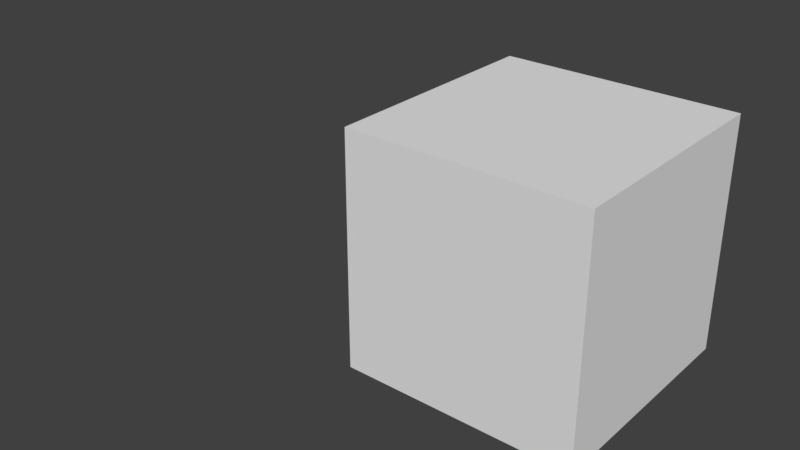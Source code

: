 # Source: drag_axis_w_detents.test.blend  (saved by Blender 2.78.0; exported with 4.5.12 LTS)
import bpy
from mathutils import Matrix  # noqa: F401  (used for matrix-valued properties, if any)

bpy.ops.wm.read_factory_settings(use_empty=True)
scene = bpy.context.scene
scene.name = 'Scene'

# ---- collections
col_collection_1 = bpy.data.collections.new('Collection 1'); scene.collection.children.link(col_collection_1)
col_collection_1.hide_render = True
col_collection_1.hide_viewport = True
col_collection_2 = bpy.data.collections.new('Collection 2'); scene.collection.children.link(col_collection_2)
col_collection_2.hide_render = True
col_collection_2.hide_viewport = True
col_collection_3 = bpy.data.collections.new('Collection 3'); scene.collection.children.link(col_collection_3)
col_collection_3.hide_render = True
col_collection_3.hide_viewport = True
col_collection_4 = bpy.data.collections.new('Collection 4'); scene.collection.children.link(col_collection_4)
col_collection_4.hide_render = True
col_collection_4.hide_viewport = True
col_collection_5 = bpy.data.collections.new('Collection 5'); scene.collection.children.link(col_collection_5)
col_collection_5.hide_render = True
col_collection_5.hide_viewport = True
col_collection_6 = bpy.data.collections.new('Collection 6'); scene.collection.children.link(col_collection_6)
col_collection_6.hide_render = True
col_collection_6.hide_viewport = True
col_collection_7 = bpy.data.collections.new('Collection 7'); scene.collection.children.link(col_collection_7)
col_collection_7.hide_render = True
col_collection_7.hide_viewport = True
col_collection_8 = bpy.data.collections.new('Collection 8'); scene.collection.children.link(col_collection_8)
col_collection_8.hide_render = True
col_collection_8.hide_viewport = True
col_collection_9 = bpy.data.collections.new('Collection 9'); scene.collection.children.link(col_collection_9)
col_collection_9.hide_render = True
col_collection_9.hide_viewport = True
col_collection_10 = bpy.data.collections.new('Collection 10'); scene.collection.children.link(col_collection_10)

# ---- materials (node trees are filled in below, after node groups)
mat_material = bpy.data.materials.new('Material')
mat_material.alpha_threshold = 0.0
mat_material.use_transparent_shadow = False
mat_material.roughness = 0.5

# ---- material node trees

# ---- world
world_world = bpy.data.worlds.new('World'); scene.world = world_world
world_world.color = (0.05088, 0.05088, 0.05088)
world_world.use_sun_shadow = False
world_world.sun_shadow_jitter_overblur = 0.0
world_world.cycles.sampling_method = 'MANUAL'

# ---- meshes
me_cube_000 = bpy.data.meshes.new('Cube.000')
me_cube_000.from_pydata([(-1.0, -1.0, -1.0), (-1.0, -1.0, 1.0), (-1.0, 1.0, -1.0), (-1.0, 1.0, 1.0), (1.0, -1.0, -1.0), (1.0, -1.0, 1.0), (1.0, 1.0, -1.0), (1.0, 1.0, 1.0)], [], [(0, 1, 3, 2), (2, 3, 7, 6), (6, 7, 5, 4), (4, 5, 1, 0), (2, 6, 4, 0), (7, 3, 1, 5)])
me_cube_000.materials.append(mat_material)
me_cube_000.use_remesh_preserve_volume = False
me_cube_000.use_remesh_preserve_attributes = False
me_cube_000.use_mirror_vertex_groups = False
me_cube_000.update()
me_cube_002 = bpy.data.meshes.new('Cube.002')
me_cube_002.from_pydata([(-1.0, -1.0, -1.0), (-1.0, -1.0, 1.0), (-1.0, 1.0, -1.0), (-1.0, 1.0, 1.0), (1.0, -1.0, -1.0), (1.0, -1.0, 1.0), (1.0, 1.0, -1.0), (1.0, 1.0, 1.0)], [], [(0, 1, 3, 2), (2, 3, 7, 6), (6, 7, 5, 4), (4, 5, 1, 0), (2, 6, 4, 0), (7, 3, 1, 5)])
me_cube_002.materials.append(mat_material)
me_cube_002.use_remesh_preserve_volume = False
me_cube_002.use_remesh_preserve_attributes = False
me_cube_002.use_mirror_vertex_groups = False
me_cube_002.update()
me_cube_003 = bpy.data.meshes.new('Cube.003')
me_cube_003.from_pydata([(-1.0, -1.0, -1.0), (-1.0, -1.0, 1.0), (-1.0, 1.0, -1.0), (-1.0, 1.0, 1.0), (1.0, -1.0, -1.0), (1.0, -1.0, 1.0), (1.0, 1.0, -1.0), (1.0, 1.0, 1.0)], [], [(0, 1, 3, 2), (2, 3, 7, 6), (6, 7, 5, 4), (4, 5, 1, 0), (2, 6, 4, 0), (7, 3, 1, 5)])
me_cube_003.materials.append(mat_material)
me_cube_003.use_remesh_preserve_volume = False
me_cube_003.use_remesh_preserve_attributes = False
me_cube_003.use_mirror_vertex_groups = False
me_cube_003.update()
me_cube_004 = bpy.data.meshes.new('Cube.004')
me_cube_004.from_pydata([(-1.0, -1.0, -1.0), (-1.0, -1.0, 1.0), (-1.0, 1.0, -1.0), (-1.0, 1.0, 1.0), (1.0, -1.0, -1.0), (1.0, -1.0, 1.0), (1.0, 1.0, -1.0), (1.0, 1.0, 1.0)], [], [(0, 1, 3, 2), (2, 3, 7, 6), (6, 7, 5, 4), (4, 5, 1, 0), (2, 6, 4, 0), (7, 3, 1, 5)])
me_cube_004.materials.append(mat_material)
me_cube_004.use_remesh_preserve_volume = False
me_cube_004.use_remesh_preserve_attributes = False
me_cube_004.use_mirror_vertex_groups = False
me_cube_004.update()
me_cube_005 = bpy.data.meshes.new('Cube.005')
me_cube_005.from_pydata([(-1.0, -1.0, -1.0), (-1.0, -1.0, 1.0), (-1.0, 1.0, -1.0), (-1.0, 1.0, 1.0), (1.0, -1.0, -1.0), (1.0, -1.0, 1.0), (1.0, 1.0, -1.0), (1.0, 1.0, 1.0)], [], [(0, 1, 3, 2), (2, 3, 7, 6), (6, 7, 5, 4), (4, 5, 1, 0), (2, 6, 4, 0), (7, 3, 1, 5)])
me_cube_005.materials.append(mat_material)
me_cube_005.use_remesh_preserve_volume = False
me_cube_005.use_remesh_preserve_attributes = False
me_cube_005.use_mirror_vertex_groups = False
me_cube_005.update()
me_cube = bpy.data.meshes.new('Cube')
me_cube.from_pydata([(-1.0, -1.0, -1.0), (-1.0, -1.0, 1.0), (-1.0, 1.0, -1.0), (-1.0, 1.0, 1.0), (1.0, -1.0, -1.0), (1.0, -1.0, 1.0), (1.0, 1.0, -1.0), (1.0, 1.0, 1.0)], [], [(0, 1, 3, 2), (2, 3, 7, 6), (6, 7, 5, 4), (4, 5, 1, 0), (2, 6, 4, 0), (7, 3, 1, 5)])
me_cube.materials.append(mat_material)
me_cube.use_remesh_preserve_volume = False
me_cube.use_remesh_preserve_attributes = False
me_cube.use_mirror_vertex_groups = False
me_cube.update()
me_cube_006 = bpy.data.meshes.new('Cube.006')
me_cube_006.from_pydata([(-1.0, -1.0, -1.0), (-1.0, -1.0, 1.0), (-1.0, 1.0, -1.0), (-1.0, 1.0, 1.0), (1.0, -1.0, -1.0), (1.0, -1.0, 1.0), (1.0, 1.0, -1.0), (1.0, 1.0, 1.0)], [], [(0, 1, 3, 2), (2, 3, 7, 6), (6, 7, 5, 4), (4, 5, 1, 0), (2, 6, 4, 0), (7, 3, 1, 5)])
me_cube_006.materials.append(mat_material)
me_cube_006.use_remesh_preserve_volume = False
me_cube_006.use_remesh_preserve_attributes = False
me_cube_006.use_mirror_vertex_groups = False
me_cube_006.update()
me_cube_007 = bpy.data.meshes.new('Cube.007')
me_cube_007.from_pydata([(-1.0, -1.0, -1.0), (-1.0, -1.0, 1.0), (-1.0, 1.0, -1.0), (-1.0, 1.0, 1.0), (1.0, -1.0, -1.0), (1.0, -1.0, 1.0), (1.0, 1.0, -1.0), (1.0, 1.0, 1.0)], [], [(0, 1, 3, 2), (2, 3, 7, 6), (6, 7, 5, 4), (4, 5, 1, 0), (2, 6, 4, 0), (7, 3, 1, 5)])
me_cube_007.materials.append(mat_material)
me_cube_007.use_remesh_preserve_volume = False
me_cube_007.use_remesh_preserve_attributes = False
me_cube_007.use_mirror_vertex_groups = False
me_cube_007.update()
me_cube_008 = bpy.data.meshes.new('Cube.008')
me_cube_008.from_pydata([(-1.0, -1.0, -1.0), (-1.0, -1.0, 1.0), (-1.0, 1.0, -1.0), (-1.0, 1.0, 1.0), (1.0, -1.0, -1.0), (1.0, -1.0, 1.0), (1.0, 1.0, -1.0), (1.0, 1.0, 1.0)], [], [(0, 1, 3, 2), (2, 3, 7, 6), (6, 7, 5, 4), (4, 5, 1, 0), (2, 6, 4, 0), (7, 3, 1, 5)])
me_cube_008.materials.append(mat_material)
me_cube_008.use_remesh_preserve_volume = False
me_cube_008.use_remesh_preserve_attributes = False
me_cube_008.use_mirror_vertex_groups = False
me_cube_008.update()
me_cube_001 = bpy.data.meshes.new('Cube.001')
me_cube_001.from_pydata([(-1.0, -1.0, -1.0), (-1.0, -1.0, 1.0), (-1.0, 1.0, -1.0), (-1.0, 1.0, 1.0), (1.0, -1.0, -1.0), (1.0, -1.0, 1.0), (1.0, 1.0, -1.0), (1.0, 1.0, 1.0)], [], [(0, 1, 3, 2), (2, 3, 7, 6), (6, 7, 5, 4), (4, 5, 1, 0), (2, 6, 4, 0), (7, 3, 1, 5)])
me_cube_001.materials.append(mat_material)
me_cube_001.use_remesh_preserve_volume = False
me_cube_001.use_remesh_preserve_attributes = False
me_cube_001.use_mirror_vertex_groups = False
me_cube_001.update()
me_cube_009 = bpy.data.meshes.new('Cube.009')
me_cube_009.from_pydata([(-1.0, -1.0, -1.0), (-1.0, -1.0, 1.0), (-1.0, 1.0, -1.0), (-1.0, 1.0, 1.0), (1.0, -1.0, -1.0), (1.0, -1.0, 1.0), (1.0, 1.0, -1.0), (1.0, 1.0, 1.0)], [], [(0, 1, 3, 2), (2, 3, 7, 6), (6, 7, 5, 4), (4, 5, 1, 0), (2, 6, 4, 0), (7, 3, 1, 5)])
me_cube_009.materials.append(mat_material)
me_cube_009.use_remesh_preserve_volume = False
me_cube_009.use_remesh_preserve_attributes = False
me_cube_009.use_mirror_vertex_groups = False
me_cube_009.update()

# ---- objects
ob_01_parent_driven_by_two_datarefs = bpy.data.objects.new('01_parent_driven_by_two_datarefs', None)
ob_empty_define_drag_axis_001 = bpy.data.objects.new('Empty_define_drag_axis.001', None)
ob_cube_define_detent_axis_001 = bpy.data.objects.new('Cube_define_detent_axis.001', me_cube_000)
ob_02_parent_has_three_non_clamping_keyframes = bpy.data.objects.new('02_parent_has_three_non_clamping_keyframes', None)
ob_empty_define_drag_axis_002 = bpy.data.objects.new('Empty_define_drag_axis.002', None)
ob_cube_define_detent_axis_002 = bpy.data.objects.new('Cube_define_detent_axis.002', me_cube_002)
ob_03_translation_bone_driven_by_two_datarefs = bpy.data.objects.new('03_translation_bone_driven_by_two_datarefs', None)
ob_empty_define_drag_axis_003 = bpy.data.objects.new('Empty_define_drag_axis.003', None)
ob_cube_define_detent_axis_003 = bpy.data.objects.new('Cube_define_detent_axis.003', me_cube_003)
ob_04_translation_bone_has_three_non_clamping_keyframes = bpy.data.objects.new('04_translation_bone_has_three_non_clamping_keyframes', None)
ob_empty_define_drag_axis_004 = bpy.data.objects.new('Empty_define_drag_axis.004', None)
ob_cube_define_detent_axis_004 = bpy.data.objects.new('Cube_define_detent_axis.004', me_cube_004)
ob_05_translation_bone_not_a_leaf = bpy.data.objects.new('05_translation_bone_not_a_leaf', None)
ob_empty_define_drag_axis_005 = bpy.data.objects.new('Empty_define_drag_axis.005', None)
ob_cube_define_detent_axis_005 = bpy.data.objects.new('Cube_define_detent_axis.005', me_cube_005)
ob_cube_define_detent_axis_no_longer_a_leaf = bpy.data.objects.new('Cube_define_detent_axis_no_longer_a_leaf', me_cube)
ob_06_translation_bone_has_non_anim_parent = bpy.data.objects.new('06_translation_bone_has_non_anim_parent', None)
ob_empty_define_drag_axis_006 = bpy.data.objects.new('Empty_define_drag_axis.006', None)
ob_cube_define_detent_axis_006 = bpy.data.objects.new('Cube_define_detent_axis.006', me_cube_006)
ob_07_translation_bone_does_not_start_or_end_at_origin = bpy.data.objects.new('07_translation_bone_does_not_start_or_end_at_origin', None)
ob_empty_define_drag_axis_007 = bpy.data.objects.new('Empty_define_drag_axis.007', None)
ob_cube_define_detent_axis_007 = bpy.data.objects.new('Cube_define_detent_axis.007', me_cube_007)
ob_08_translation_bone_pos_not_both_zero = bpy.data.objects.new('08_translation_bone_pos_not_both_zero', None)
ob_empty_define_drag_axis_008 = bpy.data.objects.new('Empty_define_drag_axis.008', None)
ob_cube_define_detent_axis_008 = bpy.data.objects.new('Cube_define_detent_axis.008', me_cube_008)
ob_09_translation_bone_must_have_axis_detent_ranges = bpy.data.objects.new('09_translation_bone_must_have_axis_detent_ranges', None)
ob_empty_define_drag_axis = bpy.data.objects.new('Empty_define_drag_axis', None)
ob_cube_define_detent_axis_900 = bpy.data.objects.new('Cube_define_detent_axis.900', me_cube_001)
ob_10_known_good_drag_axis_w_detents = bpy.data.objects.new('10_known_good_drag_axis_w_detents', None)
ob_empty_define_drag_axis_009 = bpy.data.objects.new('Empty_define_drag_axis.009', None)
ob_cube_define_detent_axis = bpy.data.objects.new('Cube_define_detent_axis', me_cube_009)

# ---- transforms, parenting, visibility, modifiers, constraints
ob_01_parent_driven_by_two_datarefs.location = (0.0, 0.0, 0.0)
ob_01_parent_driven_by_two_datarefs.empty_image_offset = (0.0, 0.0)
ob_01_parent_driven_by_two_datarefs.lineart.crease_threshold = 0.0
ob_empty_define_drag_axis_001.parent = ob_01_parent_driven_by_two_datarefs
ob_empty_define_drag_axis_001.location = (2.0, 0.0, 0.0)
ob_empty_define_drag_axis_001.empty_image_offset = (0.0, 0.0)
ob_empty_define_drag_axis_001.lineart.crease_threshold = 0.0
ob_cube_define_detent_axis_001.parent = ob_empty_define_drag_axis_001
ob_cube_define_detent_axis_001.location = (0.0, 0.8, 0.0)
ob_cube_define_detent_axis_001.lineart.crease_threshold = 0.0
ob_02_parent_has_three_non_clamping_keyframes.location = (0.0, 0.0, 0.0)
ob_02_parent_has_three_non_clamping_keyframes.empty_image_offset = (0.0, 0.0)
ob_02_parent_has_three_non_clamping_keyframes.lineart.crease_threshold = 0.0
ob_empty_define_drag_axis_002.parent = ob_02_parent_has_three_non_clamping_keyframes
ob_empty_define_drag_axis_002.location = (1.0, 0.0, 0.0)
ob_empty_define_drag_axis_002.empty_image_offset = (0.0, 0.0)
ob_empty_define_drag_axis_002.lineart.crease_threshold = 0.0
ob_cube_define_detent_axis_002.parent = ob_empty_define_drag_axis_002
ob_cube_define_detent_axis_002.location = (0.0, 0.8, 0.0)
ob_cube_define_detent_axis_002.lineart.crease_threshold = 0.0
ob_03_translation_bone_driven_by_two_datarefs.location = (0.0, 0.0, 0.0)
ob_03_translation_bone_driven_by_two_datarefs.empty_image_offset = (0.0, 0.0)
ob_03_translation_bone_driven_by_two_datarefs.lineart.crease_threshold = 0.0
ob_empty_define_drag_axis_003.parent = ob_03_translation_bone_driven_by_two_datarefs
ob_empty_define_drag_axis_003.location = (2.0, 0.0, 0.0)
ob_empty_define_drag_axis_003.empty_image_offset = (0.0, 0.0)
ob_empty_define_drag_axis_003.lineart.crease_threshold = 0.0
ob_cube_define_detent_axis_003.parent = ob_empty_define_drag_axis_003
ob_cube_define_detent_axis_003.location = (0.0, 0.8, 0.0)
ob_cube_define_detent_axis_003.lineart.crease_threshold = 0.0
ob_04_translation_bone_has_three_non_clamping_keyframes.location = (0.0, 0.0, 0.0)
ob_04_translation_bone_has_three_non_clamping_keyframes.empty_image_offset = (0.0, 0.0)
ob_04_translation_bone_has_three_non_clamping_keyframes.lineart.crease_threshold = 0.0
ob_empty_define_drag_axis_004.parent = ob_04_translation_bone_has_three_non_clamping_keyframes
ob_empty_define_drag_axis_004.location = (2.0, 0.0, 0.0)
ob_empty_define_drag_axis_004.empty_image_offset = (0.0, 0.0)
ob_empty_define_drag_axis_004.lineart.crease_threshold = 0.0
ob_cube_define_detent_axis_004.parent = ob_empty_define_drag_axis_004
ob_cube_define_detent_axis_004.location = (0.0, 0.4, 0.0)
ob_cube_define_detent_axis_004.lineart.crease_threshold = 0.0
ob_05_translation_bone_not_a_leaf.location = (0.0, 0.0, 0.0)
ob_05_translation_bone_not_a_leaf.empty_image_offset = (0.0, 0.0)
ob_05_translation_bone_not_a_leaf.lineart.crease_threshold = 0.0
ob_empty_define_drag_axis_005.parent = ob_05_translation_bone_not_a_leaf
ob_empty_define_drag_axis_005.location = (2.0, 0.0, 0.0)
ob_empty_define_drag_axis_005.empty_image_offset = (0.0, 0.0)
ob_empty_define_drag_axis_005.lineart.crease_threshold = 0.0
ob_cube_define_detent_axis_005.parent = ob_empty_define_drag_axis_005
ob_cube_define_detent_axis_005.location = (0.0, 0.8, 0.0)
ob_cube_define_detent_axis_005.lineart.crease_threshold = 0.0
ob_cube_define_detent_axis_no_longer_a_leaf.parent = ob_cube_define_detent_axis_005
ob_cube_define_detent_axis_no_longer_a_leaf.location = (0.0, 0.0, 0.0)
ob_cube_define_detent_axis_no_longer_a_leaf.lineart.crease_threshold = 0.0
ob_06_translation_bone_has_non_anim_parent.location = (0.0, 0.0, 0.0)
ob_06_translation_bone_has_non_anim_parent.empty_image_offset = (0.0, 0.0)
ob_06_translation_bone_has_non_anim_parent.lineart.crease_threshold = 0.0
ob_empty_define_drag_axis_006.parent = ob_06_translation_bone_has_non_anim_parent
ob_empty_define_drag_axis_006.location = (0.0, 0.0, 0.0)
ob_empty_define_drag_axis_006.empty_image_offset = (0.0, 0.0)
ob_empty_define_drag_axis_006.lineart.crease_threshold = 0.0
ob_cube_define_detent_axis_006.parent = ob_empty_define_drag_axis_006
ob_cube_define_detent_axis_006.location = (0.0, 0.8, 0.0)
ob_cube_define_detent_axis_006.lineart.crease_threshold = 0.0
ob_07_translation_bone_does_not_start_or_end_at_origin.location = (0.0, 0.0, 0.0)
ob_07_translation_bone_does_not_start_or_end_at_origin.empty_image_offset = (0.0, 0.0)
ob_07_translation_bone_does_not_start_or_end_at_origin.lineart.crease_threshold = 0.0
ob_empty_define_drag_axis_007.parent = ob_07_translation_bone_does_not_start_or_end_at_origin
ob_empty_define_drag_axis_007.location = (2.0, 0.0, 0.0)
ob_empty_define_drag_axis_007.empty_image_offset = (0.0, 0.0)
ob_empty_define_drag_axis_007.lineart.crease_threshold = 0.0
ob_cube_define_detent_axis_007.parent = ob_empty_define_drag_axis_007
ob_cube_define_detent_axis_007.location = (1.999, 0.0, 0.0)
ob_cube_define_detent_axis_007.lineart.crease_threshold = 0.0
ob_08_translation_bone_pos_not_both_zero.location = (0.0, 0.0, 0.0)
ob_08_translation_bone_pos_not_both_zero.empty_image_offset = (0.0, 0.0)
ob_08_translation_bone_pos_not_both_zero.lineart.crease_threshold = 0.0
ob_empty_define_drag_axis_008.parent = ob_08_translation_bone_pos_not_both_zero
ob_empty_define_drag_axis_008.location = (2.0, 0.0, 0.0)
ob_empty_define_drag_axis_008.empty_image_offset = (0.0, 0.0)
ob_empty_define_drag_axis_008.lineart.crease_threshold = 0.0
ob_cube_define_detent_axis_008.parent = ob_empty_define_drag_axis_008
ob_cube_define_detent_axis_008.location = (0.0, 0.0, 0.0)
ob_cube_define_detent_axis_008.lineart.crease_threshold = 0.0
ob_09_translation_bone_must_have_axis_detent_ranges.location = (0.0, 0.0, 0.0)
ob_09_translation_bone_must_have_axis_detent_ranges.empty_image_offset = (0.0, 0.0)
ob_09_translation_bone_must_have_axis_detent_ranges.lineart.crease_threshold = 0.0
ob_empty_define_drag_axis.parent = ob_09_translation_bone_must_have_axis_detent_ranges
ob_empty_define_drag_axis.location = (2.0, 0.0, 0.0)
ob_empty_define_drag_axis.empty_image_offset = (0.0, 0.0)
ob_empty_define_drag_axis.lineart.crease_threshold = 0.0
ob_cube_define_detent_axis_900.parent = ob_empty_define_drag_axis
ob_cube_define_detent_axis_900.location = (0.0, 0.8, 0.0)
ob_cube_define_detent_axis_900.lineart.crease_threshold = 0.0
ob_10_known_good_drag_axis_w_detents.location = (0.0, 0.0, 0.0)
ob_10_known_good_drag_axis_w_detents.empty_image_offset = (0.0, 0.0)
ob_10_known_good_drag_axis_w_detents.lineart.crease_threshold = 0.0
ob_empty_define_drag_axis_009.parent = ob_10_known_good_drag_axis_w_detents
ob_empty_define_drag_axis_009.location = (2.0, 0.0, 0.0)
ob_empty_define_drag_axis_009.empty_image_offset = (0.0, 0.0)
ob_empty_define_drag_axis_009.lineart.crease_threshold = 0.0
ob_cube_define_detent_axis.parent = ob_empty_define_drag_axis_009
ob_cube_define_detent_axis.location = (0.0, 0.8, 0.0)
ob_cube_define_detent_axis.lineart.crease_threshold = 0.0

# ---- collection membership
col_collection_1.objects.link(ob_01_parent_driven_by_two_datarefs)
col_collection_1.objects.link(ob_empty_define_drag_axis_001)
col_collection_1.objects.link(ob_cube_define_detent_axis_001)
col_collection_2.objects.link(ob_02_parent_has_three_non_clamping_keyframes)
col_collection_2.objects.link(ob_empty_define_drag_axis_002)
col_collection_2.objects.link(ob_cube_define_detent_axis_002)
col_collection_3.objects.link(ob_03_translation_bone_driven_by_two_datarefs)
col_collection_3.objects.link(ob_empty_define_drag_axis_003)
col_collection_3.objects.link(ob_cube_define_detent_axis_003)
col_collection_4.objects.link(ob_04_translation_bone_has_three_non_clamping_keyframes)
col_collection_4.objects.link(ob_empty_define_drag_axis_004)
col_collection_4.objects.link(ob_cube_define_detent_axis_004)
col_collection_5.objects.link(ob_05_translation_bone_not_a_leaf)
col_collection_5.objects.link(ob_empty_define_drag_axis_005)
col_collection_5.objects.link(ob_cube_define_detent_axis_005)
col_collection_5.objects.link(ob_cube_define_detent_axis_no_longer_a_leaf)
col_collection_6.objects.link(ob_06_translation_bone_has_non_anim_parent)
col_collection_6.objects.link(ob_empty_define_drag_axis_006)
col_collection_6.objects.link(ob_cube_define_detent_axis_006)
col_collection_7.objects.link(ob_07_translation_bone_does_not_start_or_end_at_origin)
col_collection_7.objects.link(ob_empty_define_drag_axis_007)
col_collection_7.objects.link(ob_cube_define_detent_axis_007)
col_collection_8.objects.link(ob_08_translation_bone_pos_not_both_zero)
col_collection_8.objects.link(ob_empty_define_drag_axis_008)
col_collection_8.objects.link(ob_cube_define_detent_axis_008)
col_collection_9.objects.link(ob_09_translation_bone_must_have_axis_detent_ranges)
col_collection_9.objects.link(ob_empty_define_drag_axis)
col_collection_9.objects.link(ob_cube_define_detent_axis_900)
col_collection_10.objects.link(ob_10_known_good_drag_axis_w_detents)
col_collection_10.objects.link(ob_empty_define_drag_axis_009)
col_collection_10.objects.link(ob_cube_define_detent_axis)

# ---- scene / render settings (as saved in the file)
scene.frame_start = 1; scene.frame_end = 250; scene.frame_set(2)
scene.render.engine = 'BLENDER_EEVEE_NEXT'
scene.render.resolution_percentage = 50
scene.render.dither_intensity = 0.0
scene.cycles.use_denoising = False
scene.cycles.samples = 128
scene.cycles.sampling_pattern = 'TABULATED_SOBOL'
scene.cycles.light_sampling_threshold = 0.0
scene.cycles.use_adaptive_sampling = False
scene.cycles.use_light_tree = False
scene.cycles.blur_glossy = 0.0
scene.cycles.sample_clamp_indirect = 0.0
scene.view_settings.view_transform = 'Standard'
bpy.context.view_layer.update()

# ---- added for rendering (the .blend has no active camera and no usable light): camera, sun
cam_auto = bpy.data.cameras.new('AutoCamera')
cam_auto.lens = 50.0
cam_auto.sensor_width = 36.0
cam_auto.clip_end = 1000.0
ob_auto_camera = bpy.data.objects.new('AutoCamera', cam_auto)
scene.collection.objects.link(ob_auto_camera)
ob_auto_camera.location = (5.88182, -5.45818, 3.90546)
ob_auto_camera.rotation_euler = (1.09748, -7.21219e-08, 0.694738)
scene.camera = ob_auto_camera
light_auto_sun = bpy.data.lights.new('AutoSun', 'SUN')
light_auto_sun.energy = 3.0
light_auto_sun.angle = 0.0523599
ob_auto_sun = bpy.data.objects.new('AutoSun', light_auto_sun)
scene.collection.objects.link(ob_auto_sun)
ob_auto_sun.rotation_euler = (0.872665, 0.174533, 0.523599)
bpy.context.view_layer.update()
